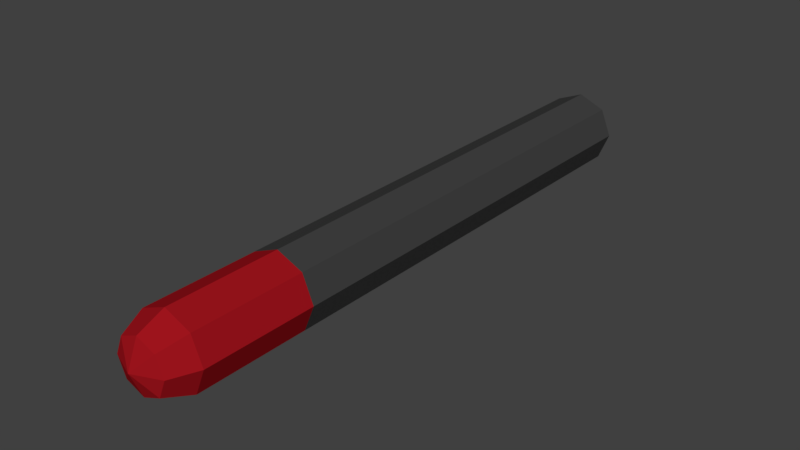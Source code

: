 # Source: Missile.blend  (saved by Blender 2.79.0; exported with 4.5.12 LTS)
import bpy
from mathutils import Matrix  # noqa: F401  (used for matrix-valued properties, if any)

bpy.ops.wm.read_factory_settings(use_empty=True)
scene = bpy.context.scene
scene.name = 'Scene'

# ---- collections
col_collection_1 = bpy.data.collections.new('Collection 1'); scene.collection.children.link(col_collection_1)

# ---- materials (node trees are filled in below, after node groups)
mat_mat_missilebody = bpy.data.materials.new('mat_MissileBody')
mat_mat_missilebody.alpha_threshold = 0.0
mat_mat_missilebody.diffuse_color = (0.05222, 0.05222, 0.05222, 1.0)
mat_mat_missilebody.roughness = 0.5
mat_mat_missilehead = bpy.data.materials.new('mat_MissileHead')
mat_mat_missilehead.alpha_threshold = 0.0
mat_mat_missilehead.diffuse_color = (0.3588, 0.007638, 0.01263, 1.0)
mat_mat_missilehead.roughness = 0.5

# ---- material node trees

# ---- world
world_world = bpy.data.worlds.new('World'); scene.world = world_world
world_world.color = (0.05088, 0.05088, 0.05088)
world_world.use_sun_shadow = False
world_world.sun_shadow_jitter_overblur = 0.0
world_world.cycles.sampling_method = 'MANUAL'

# ---- meshes
me_cylinder = bpy.data.meshes.new('Cylinder')
me_cylinder.from_pydata([(-2.665e-15, 8.0, 0.75), (0.5303, 8.0, 0.5303), (0.7071, -7.0, 0.7071), (0.75, 8.0, 0.0), (1.0, -7.0, -2.384e-07), (0.5303, 8.0, -0.5303), (0.7071, -7.0, -0.7071), (-6.557e-08, 8.0, -0.75), (-8.742e-08, -7.0, -1.0), (-0.5303, 8.0, -0.5303), (-0.7071, -7.0, -0.7071), (-0.75, 8.0, 0.0), (-1.0, -7.0, 0.0), (-0.5303, 8.0, 0.5303), (-0.7071, -7.0, 0.7071), (-1.068e-07, -8.0, 0.0), (0.5, -7.707, 0.5), (0.7071, -7.707, 1.192e-07), (0.5, -7.707, -0.5), (1.244e-08, -7.707, -0.7071), (-0.5, -7.707, -0.5), (-0.7071, -7.707, 1.192e-07), (-0.5, -7.707, 0.5), (-1.736e-08, -7.707, 0.7071), (1.244e-08, -7.0, 1.0), (0.7071, -4.0, 0.7071), (1.0, -4.0, -1.192e-07), (0.7071, -4.0, -0.7071), (-8.742e-08, -4.0, -1.0), (-0.7071, -4.0, -0.7071), (-1.0, -4.0, 0.0), (-0.7071, -4.0, 0.7071), (6.22e-09, -4.0, 1.0), (-2.665e-15, 6.5, 0.0), (0.7071, 8.0, 0.7071), (1.0, 8.0, 0.0), (0.7071, 8.0, -0.7071), (-8.742e-08, 8.0, -1.0), (-0.7071, 8.0, -0.7071), (-1.0, 8.0, 0.0), (-0.7071, 8.0, 0.7071), (-3.553e-15, 8.0, 1.0)], [], [(32, 24, 2, 25), (25, 2, 4, 26), (26, 4, 6, 27), (27, 6, 8, 28), (28, 8, 10, 29), (29, 10, 12, 30), (30, 12, 14, 31), (31, 14, 24, 32), (8, 19, 20, 10), (6, 4, 17, 18), (8, 6, 18, 19), (2, 16, 17, 4), (2, 24, 23, 16), (14, 12, 21, 22), (14, 22, 23, 24), (10, 20, 21, 12), (20, 19, 15), (40, 31, 32, 41), (39, 30, 31, 40), (38, 29, 30, 39), (37, 28, 29, 38), (36, 27, 28, 37), (35, 26, 27, 36), (34, 25, 26, 35), (41, 32, 25, 34), (11, 33, 9), (9, 33, 7), (7, 33, 5), (5, 33, 3), (3, 33, 1), (1, 33, 0), (13, 33, 11), (0, 33, 13), (19, 18, 15), (18, 17, 15), (16, 15, 17), (16, 23, 15), (23, 22, 15), (22, 21, 15), (20, 15, 21), (0, 41, 34, 1), (1, 34, 35, 3), (3, 35, 36, 5), (5, 36, 37, 7), (7, 37, 38, 9), (9, 38, 39, 11), (11, 39, 40, 13), (13, 40, 41, 0)])
me_cylinder.polygons.foreach_set('material_index', [1, 1, 1, 1, 1, 1, 1, 1, 1, 1, 1, 1, 1, 1, 1, 1, 1, 0, 0, 0, 0, 0, 0, 0, 0, 0, 0, 0, 0, 0, 0, 0, 0, 1, 1, 1, 1, 1, 1, 1, 0, 0, 0, 0, 0, 0, 0, 0])
me_cylinder.materials.append(mat_mat_missilebody)
me_cylinder.materials.append(mat_mat_missilehead)
me_cylinder.use_remesh_preserve_volume = False
me_cylinder.use_remesh_preserve_attributes = False
me_cylinder.use_mirror_vertex_groups = False
me_cylinder.update()

# ---- objects
ob_missile = bpy.data.objects.new('Missile', me_cylinder)

# ---- transforms, parenting, visibility, modifiers, constraints
ob_missile.location = (0.0, 0.0, 0.0)
ob_missile.lineart.crease_threshold = 0.0

# ---- collection membership
col_collection_1.objects.link(ob_missile)

# ---- scene / render settings (as saved in the file)
scene.frame_start = 1; scene.frame_end = 250; scene.frame_set(1)
scene.render.engine = 'CYCLES'
scene.render.resolution_percentage = 50
scene.render.dither_intensity = 0.0
scene.cycles.use_denoising = False
scene.cycles.samples = 128
scene.cycles.sampling_pattern = 'TABULATED_SOBOL'
scene.cycles.use_adaptive_sampling = False
scene.cycles.use_light_tree = False
scene.cycles.blur_glossy = 0.0
scene.cycles.sample_clamp_indirect = 0.0
scene.view_settings.view_transform = 'Standard'
bpy.context.view_layer.update()

# ---- added for rendering (the .blend has no active camera and no usable light): camera, sun
cam_auto = bpy.data.cameras.new('AutoCamera')
cam_auto.lens = 50.0
cam_auto.sensor_width = 36.0
cam_auto.clip_end = 1000.0
ob_auto_camera = bpy.data.objects.new('AutoCamera', cam_auto)
scene.collection.objects.link(ob_auto_camera)
ob_auto_camera.location = (15.0331, -18.0397, 12.0265)
ob_auto_camera.rotation_euler = (1.09748, -7.21219e-08, 0.694738)
scene.camera = ob_auto_camera
light_auto_sun = bpy.data.lights.new('AutoSun', 'SUN')
light_auto_sun.energy = 3.0
light_auto_sun.angle = 0.0523599
ob_auto_sun = bpy.data.objects.new('AutoSun', light_auto_sun)
scene.collection.objects.link(ob_auto_sun)
ob_auto_sun.rotation_euler = (0.872665, 0.174533, 0.523599)
bpy.context.view_layer.update()
